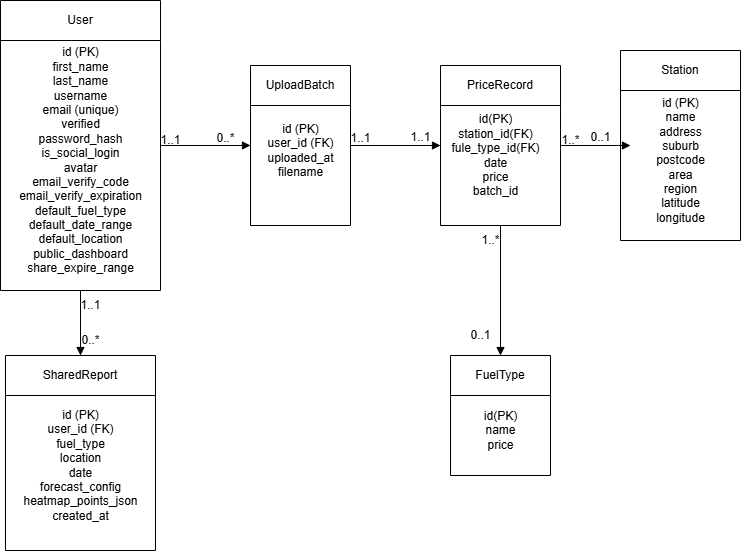

The diagram above was exported from draw.io. Its source (the exported page's mxGraphModel, read from the mxfile embedded in the PNG):
<mxGraphModel dx="1213" dy="1951" grid="1" gridSize="10" guides="1" tooltips="1" connect="1" arrows="1" fold="1" page="1" pageScale="1" pageWidth="827" pageHeight="1169" math="0" shadow="0">
  <root>
    <mxCell id="0" />
    <mxCell id="1" parent="0" />
    <mxCell id="tlLoMujcpaW-MNaTCKYv-171" value="User" style="shape=swimlane;whiteSpace=wrap;html=1;movable=1;resizable=1;rotatable=1;deletable=1;editable=1;locked=0;connectable=1;" parent="1" vertex="1">
      <mxGeometry x="30" y="-25" width="160" height="290" as="geometry">
        <mxRectangle x="40" y="10" width="160" height="270" as="alternateBounds" />
      </mxGeometry>
    </mxCell>
    <mxCell id="tlLoMujcpaW-MNaTCKYv-182" value="&lt;span style=&quot;text-wrap-mode: wrap;&quot;&gt;id (PK)&lt;/span&gt;&lt;br style=&quot;text-wrap-mode: wrap;&quot;&gt;&lt;span style=&quot;text-wrap-mode: wrap;&quot;&gt;first_name&lt;/span&gt;&lt;br style=&quot;text-wrap-mode: wrap;&quot;&gt;&lt;span style=&quot;text-wrap-mode: wrap;&quot;&gt;last_name&lt;/span&gt;&lt;br style=&quot;text-wrap-mode: wrap;&quot;&gt;&lt;span style=&quot;text-wrap-mode: wrap;&quot;&gt;username&lt;/span&gt;&lt;br style=&quot;text-wrap-mode: wrap;&quot;&gt;&lt;span style=&quot;text-wrap-mode: wrap;&quot;&gt;email (unique)&lt;/span&gt;&lt;br style=&quot;text-wrap-mode: wrap;&quot;&gt;&lt;span style=&quot;text-wrap-mode: wrap;&quot;&gt;verified&lt;/span&gt;&lt;br style=&quot;text-wrap-mode: wrap;&quot;&gt;&lt;span style=&quot;text-wrap-mode: wrap;&quot;&gt;password_hash&lt;/span&gt;&lt;br style=&quot;text-wrap-mode: wrap;&quot;&gt;&lt;span style=&quot;text-wrap-mode: wrap;&quot;&gt;is_social_login&lt;/span&gt;&lt;br style=&quot;text-wrap-mode: wrap;&quot;&gt;&lt;span style=&quot;text-wrap-mode: wrap;&quot;&gt;avatar&lt;/span&gt;&lt;br style=&quot;text-wrap-mode: wrap;&quot;&gt;&lt;span style=&quot;text-wrap-mode: wrap;&quot;&gt;email_verify_code&lt;/span&gt;&lt;br style=&quot;text-wrap-mode: wrap;&quot;&gt;&lt;span style=&quot;text-wrap-mode: wrap;&quot;&gt;email_verify_expiration&lt;/span&gt;&lt;br style=&quot;text-wrap-mode: wrap;&quot;&gt;&lt;span style=&quot;text-wrap-mode: wrap;&quot;&gt;default_fuel_type&lt;/span&gt;&lt;br style=&quot;text-wrap-mode: wrap;&quot;&gt;&lt;span style=&quot;text-wrap-mode: wrap;&quot;&gt;default_date_range&lt;/span&gt;&lt;br style=&quot;text-wrap-mode: wrap;&quot;&gt;&lt;span style=&quot;text-wrap-mode: wrap;&quot;&gt;default_location&lt;/span&gt;&lt;br style=&quot;text-wrap-mode: wrap;&quot;&gt;&lt;span style=&quot;text-wrap-mode: wrap;&quot;&gt;public_dashboard&lt;/span&gt;&lt;br style=&quot;text-wrap-mode: wrap;&quot;&gt;&lt;span style=&quot;text-wrap-mode: wrap;&quot;&gt;share_expire_range&lt;/span&gt;" style="text;html=1;align=center;verticalAlign=middle;resizable=0;points=[];autosize=1;strokeColor=none;fillColor=none;" parent="tlLoMujcpaW-MNaTCKYv-171" vertex="1">
      <mxGeometry x="5" y="40" width="150" height="240" as="geometry" />
    </mxCell>
    <mxCell id="tlLoMujcpaW-MNaTCKYv-172" value="UploadBatch" style="shape=swimlane;whiteSpace=wrap;html=1;" parent="1" vertex="1">
      <mxGeometry x="280" y="40" width="100" height="160" as="geometry" />
    </mxCell>
    <mxCell id="tlLoMujcpaW-MNaTCKYv-184" value="&lt;span style=&quot;text-wrap-mode: wrap;&quot;&gt;id (PK)&lt;/span&gt;&lt;br style=&quot;text-wrap-mode: wrap;&quot;&gt;&lt;span style=&quot;text-wrap-mode: wrap;&quot;&gt;user_id (FK)&lt;/span&gt;&lt;br style=&quot;text-wrap-mode: wrap;&quot;&gt;&lt;span style=&quot;text-wrap-mode: wrap;&quot;&gt;uploaded_at&lt;/span&gt;&lt;br style=&quot;text-wrap-mode: wrap;&quot;&gt;&lt;span style=&quot;text-wrap-mode: wrap;&quot;&gt;filename&lt;/span&gt;" style="text;html=1;align=center;verticalAlign=middle;resizable=0;points=[];autosize=1;strokeColor=none;fillColor=none;" parent="tlLoMujcpaW-MNaTCKYv-172" vertex="1">
      <mxGeometry x="5" y="50" width="90" height="70" as="geometry" />
    </mxCell>
    <mxCell id="tlLoMujcpaW-MNaTCKYv-173" value="PriceRecord" style="shape=swimlane;whiteSpace=wrap;html=1;" parent="1" vertex="1">
      <mxGeometry x="470" y="40" width="120" height="160" as="geometry" />
    </mxCell>
    <mxCell id="tlLoMujcpaW-MNaTCKYv-186" value="id(PK)&lt;div&gt;station_id(FK)&lt;/div&gt;&lt;div&gt;fule_type_id(FK)&lt;/div&gt;&lt;div&gt;date&lt;/div&gt;&lt;div&gt;price&lt;/div&gt;&lt;div&gt;batch_id&lt;/div&gt;" style="text;html=1;align=center;verticalAlign=middle;resizable=0;points=[];autosize=1;strokeColor=none;fillColor=none;" parent="tlLoMujcpaW-MNaTCKYv-173" vertex="1">
      <mxGeometry y="40" width="110" height="100" as="geometry" />
    </mxCell>
    <mxCell id="tlLoMujcpaW-MNaTCKYv-174" value="Station" style="shape=swimlane;whiteSpace=wrap;html=1;" parent="1" vertex="1">
      <mxGeometry x="650" y="25" width="120" height="190" as="geometry" />
    </mxCell>
    <mxCell id="tlLoMujcpaW-MNaTCKYv-187" value="&lt;span style=&quot;text-wrap-mode: wrap;&quot;&gt;id (PK)&lt;/span&gt;&lt;br style=&quot;text-wrap-mode: wrap;&quot;&gt;&lt;span style=&quot;text-wrap-mode: wrap;&quot;&gt;name&lt;/span&gt;&lt;br style=&quot;text-wrap-mode: wrap;&quot;&gt;&lt;span style=&quot;text-wrap-mode: wrap;&quot;&gt;address&lt;/span&gt;&lt;br style=&quot;text-wrap-mode: wrap;&quot;&gt;&lt;span style=&quot;text-wrap-mode: wrap;&quot;&gt;suburb&lt;/span&gt;&lt;br style=&quot;text-wrap-mode: wrap;&quot;&gt;&lt;span style=&quot;text-wrap-mode: wrap;&quot;&gt;postcode&lt;/span&gt;&lt;br style=&quot;text-wrap-mode: wrap;&quot;&gt;&lt;span style=&quot;text-wrap-mode: wrap;&quot;&gt;area&lt;/span&gt;&lt;br style=&quot;text-wrap-mode: wrap;&quot;&gt;&lt;span style=&quot;text-wrap-mode: wrap;&quot;&gt;region&lt;/span&gt;&lt;br style=&quot;text-wrap-mode: wrap;&quot;&gt;&lt;span style=&quot;text-wrap-mode: wrap;&quot;&gt;latitude&lt;/span&gt;&lt;br style=&quot;text-wrap-mode: wrap;&quot;&gt;&lt;span style=&quot;text-wrap-mode: wrap;&quot;&gt;longitude&lt;/span&gt;" style="text;html=1;align=center;verticalAlign=middle;resizable=0;points=[];autosize=1;strokeColor=none;fillColor=none;" parent="tlLoMujcpaW-MNaTCKYv-174" vertex="1">
      <mxGeometry x="25" y="40" width="70" height="140" as="geometry" />
    </mxCell>
    <mxCell id="tlLoMujcpaW-MNaTCKYv-175" value="FuelType" style="shape=swimlane;whiteSpace=wrap;html=1;" parent="1" vertex="1">
      <mxGeometry x="480" y="330" width="100" height="120" as="geometry" />
    </mxCell>
    <mxCell id="tlLoMujcpaW-MNaTCKYv-189" value="id(PK)&lt;div&gt;name&lt;/div&gt;&lt;div&gt;price&lt;/div&gt;" style="text;html=1;align=center;verticalAlign=middle;resizable=0;points=[];autosize=1;strokeColor=none;fillColor=none;" parent="tlLoMujcpaW-MNaTCKYv-175" vertex="1">
      <mxGeometry x="20" y="45" width="60" height="60" as="geometry" />
    </mxCell>
    <mxCell id="tlLoMujcpaW-MNaTCKYv-176" value="SharedReport" style="shape=swimlane;whiteSpace=wrap;html=1;" parent="1" vertex="1">
      <mxGeometry x="35" y="330" width="150" height="195" as="geometry" />
    </mxCell>
    <mxCell id="tlLoMujcpaW-MNaTCKYv-183" value="&lt;span style=&quot;text-wrap-mode: wrap;&quot;&gt;id (PK)&lt;/span&gt;&lt;br style=&quot;text-wrap-mode: wrap;&quot;&gt;&lt;span style=&quot;text-wrap-mode: wrap;&quot;&gt;user_id (FK)&lt;/span&gt;&lt;br style=&quot;text-wrap-mode: wrap;&quot;&gt;&lt;span style=&quot;text-wrap-mode: wrap;&quot;&gt;fuel_type&lt;/span&gt;&lt;br style=&quot;text-wrap-mode: wrap;&quot;&gt;&lt;span style=&quot;text-wrap-mode: wrap;&quot;&gt;location&lt;/span&gt;&lt;br style=&quot;text-wrap-mode: wrap;&quot;&gt;&lt;span style=&quot;text-wrap-mode: wrap;&quot;&gt;date&lt;/span&gt;&lt;br style=&quot;text-wrap-mode: wrap;&quot;&gt;&lt;span style=&quot;text-wrap-mode: wrap;&quot;&gt;forecast_config&lt;/span&gt;&lt;br style=&quot;text-wrap-mode: wrap;&quot;&gt;&lt;span style=&quot;text-wrap-mode: wrap;&quot;&gt;heatmap_points_json&lt;/span&gt;&lt;br style=&quot;text-wrap-mode: wrap;&quot;&gt;&lt;span style=&quot;text-wrap-mode: wrap;&quot;&gt;created_at&lt;/span&gt;" style="text;html=1;align=center;verticalAlign=middle;resizable=0;points=[];autosize=1;strokeColor=none;fillColor=none;" parent="tlLoMujcpaW-MNaTCKYv-176" vertex="1">
      <mxGeometry x="5" y="45" width="140" height="130" as="geometry" />
    </mxCell>
    <mxCell id="tlLoMujcpaW-MNaTCKYv-177" style="endArrow=block;html=1;" parent="1" source="tlLoMujcpaW-MNaTCKYv-171" target="tlLoMujcpaW-MNaTCKYv-172" edge="1">
      <mxGeometry relative="1" as="geometry" />
    </mxCell>
    <mxCell id="tlLoMujcpaW-MNaTCKYv-178" style="endArrow=block;html=1;exitX=1;exitY=0.5;exitDx=0;exitDy=0;" parent="1" source="tlLoMujcpaW-MNaTCKYv-172" target="tlLoMujcpaW-MNaTCKYv-173" edge="1">
      <mxGeometry relative="1" as="geometry" />
    </mxCell>
    <mxCell id="tlLoMujcpaW-MNaTCKYv-180" style="endArrow=block;html=1;" parent="1" source="tlLoMujcpaW-MNaTCKYv-173" target="tlLoMujcpaW-MNaTCKYv-175" edge="1">
      <mxGeometry relative="1" as="geometry" />
    </mxCell>
    <mxCell id="tlLoMujcpaW-MNaTCKYv-181" style="endArrow=block;html=1;" parent="1" source="tlLoMujcpaW-MNaTCKYv-171" target="tlLoMujcpaW-MNaTCKYv-176" edge="1">
      <mxGeometry relative="1" as="geometry" />
    </mxCell>
    <mxCell id="tlLoMujcpaW-MNaTCKYv-191" value="1..1" style="text;html=1;align=center;verticalAlign=middle;resizable=0;points=[];autosize=1;strokeColor=none;fillColor=none;" parent="1" vertex="1">
      <mxGeometry x="180" y="100" width="40" height="30" as="geometry" />
    </mxCell>
    <mxCell id="tlLoMujcpaW-MNaTCKYv-192" value="1..1" style="text;html=1;align=center;verticalAlign=middle;resizable=0;points=[];autosize=1;strokeColor=none;fillColor=none;" parent="1" vertex="1">
      <mxGeometry x="100" y="265" width="40" height="30" as="geometry" />
    </mxCell>
    <mxCell id="tlLoMujcpaW-MNaTCKYv-193" value="1..1" style="text;html=1;align=center;verticalAlign=middle;resizable=0;points=[];autosize=1;strokeColor=none;fillColor=none;" parent="1" vertex="1">
      <mxGeometry x="370" y="98" width="40" height="30" as="geometry" />
    </mxCell>
    <mxCell id="tlLoMujcpaW-MNaTCKYv-195" value="1..*" style="text;html=1;align=center;verticalAlign=middle;resizable=0;points=[];autosize=1;strokeColor=none;fillColor=none;" parent="1" vertex="1">
      <mxGeometry x="500" y="200" width="40" height="30" as="geometry" />
    </mxCell>
    <mxCell id="tlLoMujcpaW-MNaTCKYv-196" value="1..*" style="text;html=1;align=center;verticalAlign=middle;resizable=0;points=[];autosize=1;strokeColor=none;fillColor=none;" parent="1" vertex="1">
      <mxGeometry x="580" y="100" width="40" height="30" as="geometry" />
    </mxCell>
    <mxCell id="tlLoMujcpaW-MNaTCKYv-197" value="0..*" style="text;html=1;align=center;verticalAlign=middle;resizable=0;points=[];autosize=1;strokeColor=none;fillColor=none;" parent="1" vertex="1">
      <mxGeometry x="235" y="98" width="40" height="30" as="geometry" />
    </mxCell>
    <mxCell id="tlLoMujcpaW-MNaTCKYv-199" value="1..1" style="text;html=1;align=center;verticalAlign=middle;resizable=0;points=[];autosize=1;strokeColor=none;fillColor=none;" parent="1" vertex="1">
      <mxGeometry x="430" y="97" width="40" height="30" as="geometry" />
    </mxCell>
    <mxCell id="tlLoMujcpaW-MNaTCKYv-201" value="" style="endArrow=block;html=1;" parent="1" source="tlLoMujcpaW-MNaTCKYv-173" edge="1">
      <mxGeometry relative="1" as="geometry">
        <mxPoint x="590" y="120" as="sourcePoint" />
        <mxPoint x="660" y="120" as="targetPoint" />
      </mxGeometry>
    </mxCell>
    <mxCell id="tlLoMujcpaW-MNaTCKYv-200" value="0..1" style="text;html=1;align=center;verticalAlign=middle;resizable=0;points=[];autosize=1;strokeColor=none;fillColor=none;" parent="1" vertex="1">
      <mxGeometry x="610" y="97" width="40" height="30" as="geometry" />
    </mxCell>
    <mxCell id="tlLoMujcpaW-MNaTCKYv-202" value="0..1" style="text;html=1;align=center;verticalAlign=middle;resizable=0;points=[];autosize=1;strokeColor=none;fillColor=none;" parent="1" vertex="1">
      <mxGeometry x="490" y="295" width="40" height="30" as="geometry" />
    </mxCell>
    <mxCell id="tlLoMujcpaW-MNaTCKYv-203" value="0..*" style="text;html=1;align=center;verticalAlign=middle;resizable=0;points=[];autosize=1;strokeColor=none;fillColor=none;" parent="1" vertex="1">
      <mxGeometry x="100" y="300" width="40" height="30" as="geometry" />
    </mxCell>
  </root>
</mxGraphModel>